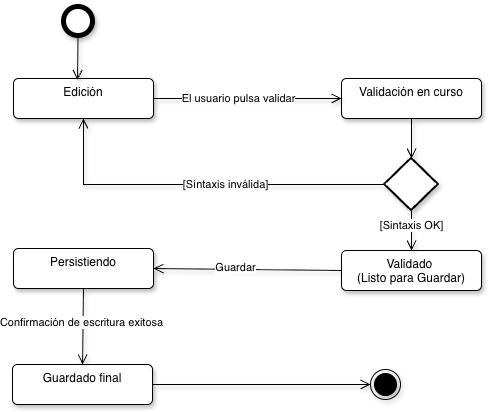

The diagram above was exported from draw.io. Its source (the exported page's mxGraphModel, read from the mxfile embedded in the PNG):
<mxGraphModel dx="1160" dy="1015" grid="0" gridSize="10" guides="1" tooltips="1" connect="1" arrows="1" fold="1" page="0" pageScale="1" pageWidth="850" pageHeight="1100" math="0" shadow="0">
  <root>
    <mxCell id="0" />
    <mxCell id="1" parent="0" />
    <mxCell id="Q0QIKjjKHekTsvvwwVSs-1" parent="1" style="shape=ellipse;html=1;dashed=0;whiteSpace=wrap;aspect=fixed;strokeWidth=5;perimeter=ellipsePerimeter;shadow=1;" value="" vertex="1">
      <mxGeometry height="29" width="29" x="10" y="-33" as="geometry" />
    </mxCell>
    <mxCell id="Q0QIKjjKHekTsvvwwVSs-2" parent="1" style="html=1;align=center;verticalAlign=top;rounded=1;absoluteArcSize=1;arcSize=10;dashed=0;whiteSpace=wrap;shadow=1;" value="Validación en curso" vertex="1">
      <mxGeometry height="40" width="140" x="288" y="39" as="geometry" />
    </mxCell>
    <mxCell id="Q0QIKjjKHekTsvvwwVSs-3" parent="1" style="html=1;align=center;verticalAlign=top;rounded=1;absoluteArcSize=1;arcSize=10;dashed=0;whiteSpace=wrap;shadow=1;" value="Edición" vertex="1">
      <mxGeometry height="40" width="140" x="-40" y="39" as="geometry" />
    </mxCell>
    <mxCell id="Q0QIKjjKHekTsvvwwVSs-4" parent="1" style="html=1;align=center;verticalAlign=top;rounded=1;absoluteArcSize=1;arcSize=10;dashed=0;whiteSpace=wrap;shadow=1;" value="Validado&amp;nbsp;&lt;div&gt;(Listo para Guardar)&lt;/div&gt;" vertex="1">
      <mxGeometry height="40" width="140" x="288" y="211" as="geometry" />
    </mxCell>
    <mxCell id="Q0QIKjjKHekTsvvwwVSs-5" parent="1" style="html=1;align=center;verticalAlign=top;rounded=1;absoluteArcSize=1;arcSize=10;dashed=0;whiteSpace=wrap;shadow=1;" value="Persistiendo" vertex="1">
      <mxGeometry height="40" width="140" x="-40" y="209" as="geometry" />
    </mxCell>
    <mxCell id="Q0QIKjjKHekTsvvwwVSs-6" parent="1" style="html=1;align=center;verticalAlign=top;rounded=1;absoluteArcSize=1;arcSize=10;dashed=0;whiteSpace=wrap;shadow=1;" value="Guardado final" vertex="1">
      <mxGeometry height="40" width="140" x="-41" y="325" as="geometry" />
    </mxCell>
    <mxCell id="Q0QIKjjKHekTsvvwwVSs-7" parent="1" style="ellipse;html=1;shape=endState;fillColor=strokeColor;shadow=1;" value="" vertex="1">
      <mxGeometry height="30" width="30" x="317" y="330" as="geometry" />
    </mxCell>
    <mxCell id="Q0QIKjjKHekTsvvwwVSs-8" edge="1" parent="1" source="Q0QIKjjKHekTsvvwwVSs-3" style="endArrow=open;startArrow=none;endFill=0;startFill=0;endSize=8;html=1;verticalAlign=bottom;labelBackgroundColor=none;strokeWidth=1;rounded=0;shadow=1;exitX=1;exitY=0.5;exitDx=0;exitDy=0;entryX=0;entryY=0.5;entryDx=0;entryDy=0;" target="Q0QIKjjKHekTsvvwwVSs-2" value="">
      <mxGeometry relative="1" width="160" as="geometry">
        <mxPoint x="114" y="58.5" as="sourcePoint" />
        <mxPoint x="202" y="61" as="targetPoint" />
      </mxGeometry>
    </mxCell>
    <mxCell id="Q0QIKjjKHekTsvvwwVSs-9" connectable="0" parent="Q0QIKjjKHekTsvvwwVSs-8" style="edgeLabel;html=1;align=center;verticalAlign=middle;resizable=0;points=[];" value="El usuario pulsa validar" vertex="1">
      <mxGeometry relative="1" x="-0.3333" y="2" as="geometry">
        <mxPoint x="21" y="1" as="offset" />
      </mxGeometry>
    </mxCell>
    <mxCell id="Q0QIKjjKHekTsvvwwVSs-10" edge="1" parent="1" source="Q0QIKjjKHekTsvvwwVSs-20" style="endArrow=open;startArrow=none;endFill=0;startFill=0;endSize=8;html=1;verticalAlign=bottom;labelBackgroundColor=none;strokeWidth=1;rounded=0;shadow=1;exitX=0.5;exitY=1;exitDx=0;exitDy=0;entryX=0.5;entryY=0;entryDx=0;entryDy=0;exitPerimeter=0;" target="Q0QIKjjKHekTsvvwwVSs-4" value="">
      <mxGeometry relative="1" width="160" as="geometry">
        <mxPoint x="126" y="227" as="sourcePoint" />
        <mxPoint x="286" y="227" as="targetPoint" />
      </mxGeometry>
    </mxCell>
    <mxCell id="Q0QIKjjKHekTsvvwwVSs-25" connectable="0" parent="Q0QIKjjKHekTsvvwwVSs-10" style="edgeLabel;html=1;align=center;verticalAlign=middle;resizable=0;points=[];" value="[Sintaxis OK]" vertex="1">
      <mxGeometry relative="1" x="-0.303" y="-1" as="geometry">
        <mxPoint as="offset" />
      </mxGeometry>
    </mxCell>
    <mxCell id="Q0QIKjjKHekTsvvwwVSs-11" edge="1" parent="1" source="Q0QIKjjKHekTsvvwwVSs-20" style="endArrow=open;startArrow=none;endFill=0;startFill=0;endSize=8;html=1;verticalAlign=bottom;labelBackgroundColor=none;strokeWidth=1;rounded=0;shadow=1;entryX=0.5;entryY=1;entryDx=0;entryDy=0;exitX=0;exitY=0.5;exitDx=0;exitDy=0;exitPerimeter=0;" target="Q0QIKjjKHekTsvvwwVSs-3" value="">
      <mxGeometry relative="1" width="160" as="geometry">
        <Array as="points">
          <mxPoint x="30" y="145" />
        </Array>
        <mxPoint x="333" y="82" as="sourcePoint" />
        <mxPoint x="16" y="172" as="targetPoint" />
      </mxGeometry>
    </mxCell>
    <mxCell id="Q0QIKjjKHekTsvvwwVSs-24" connectable="0" parent="Q0QIKjjKHekTsvvwwVSs-11" style="edgeLabel;html=1;align=center;verticalAlign=middle;resizable=0;points=[];" value="[Síntaxis inválida]" vertex="1">
      <mxGeometry relative="1" x="-0.127" y="-1" as="geometry">
        <mxPoint as="offset" />
      </mxGeometry>
    </mxCell>
    <mxCell id="Q0QIKjjKHekTsvvwwVSs-17" edge="1" parent="1" source="Q0QIKjjKHekTsvvwwVSs-5" style="endArrow=open;startArrow=none;endFill=0;startFill=0;endSize=8;html=1;verticalAlign=bottom;labelBackgroundColor=none;strokeWidth=1;rounded=0;shadow=1;exitX=0.5;exitY=1;exitDx=0;exitDy=0;entryX=0.5;entryY=0;entryDx=0;entryDy=0;" target="Q0QIKjjKHekTsvvwwVSs-6" value="">
      <mxGeometry relative="1" width="160" as="geometry">
        <mxPoint x="126" y="271" as="sourcePoint" />
        <mxPoint x="286" y="271" as="targetPoint" />
      </mxGeometry>
    </mxCell>
    <mxCell id="Q0QIKjjKHekTsvvwwVSs-19" connectable="0" parent="Q0QIKjjKHekTsvvwwVSs-17" style="edgeLabel;html=1;align=center;verticalAlign=middle;resizable=0;points=[];" value="Confirmación de escritura exitosa" vertex="1">
      <mxGeometry relative="1" x="-0.1179" y="-2" as="geometry">
        <mxPoint as="offset" />
      </mxGeometry>
    </mxCell>
    <mxCell id="Q0QIKjjKHekTsvvwwVSs-18" edge="1" parent="1" source="Q0QIKjjKHekTsvvwwVSs-6" style="endArrow=open;startArrow=none;endFill=0;startFill=0;endSize=8;html=1;verticalAlign=bottom;labelBackgroundColor=none;strokeWidth=1;rounded=0;shadow=1;exitX=1;exitY=0.5;exitDx=0;exitDy=0;entryX=0;entryY=0.5;entryDx=0;entryDy=0;" target="Q0QIKjjKHekTsvvwwVSs-7" value="">
      <mxGeometry relative="1" width="160" as="geometry">
        <mxPoint x="128" y="262" as="sourcePoint" />
        <mxPoint x="288" y="262" as="targetPoint" />
      </mxGeometry>
    </mxCell>
    <mxCell id="Q0QIKjjKHekTsvvwwVSs-20" parent="1" style="strokeWidth=2;html=1;shape=mxgraph.flowchart.decision;whiteSpace=wrap;shadow=1;" value="" vertex="1">
      <mxGeometry height="52" width="54" x="331" y="119" as="geometry" />
    </mxCell>
    <mxCell id="Q0QIKjjKHekTsvvwwVSs-21" edge="1" parent="1" source="Q0QIKjjKHekTsvvwwVSs-2" style="endArrow=open;startArrow=none;endFill=0;startFill=0;endSize=8;html=1;verticalAlign=bottom;labelBackgroundColor=none;strokeWidth=1;rounded=0;shadow=1;exitX=0.5;exitY=1;exitDx=0;exitDy=0;entryX=0.5;entryY=0;entryDx=0;entryDy=0;entryPerimeter=0;" target="Q0QIKjjKHekTsvvwwVSs-20" value="">
      <mxGeometry relative="1" width="160" as="geometry">
        <mxPoint x="128" y="194" as="sourcePoint" />
        <mxPoint x="288" y="194" as="targetPoint" />
      </mxGeometry>
    </mxCell>
    <mxCell id="Q0QIKjjKHekTsvvwwVSs-22" edge="1" parent="1" source="Q0QIKjjKHekTsvvwwVSs-4" style="endArrow=open;startArrow=none;endFill=0;startFill=0;endSize=8;html=1;verticalAlign=bottom;labelBackgroundColor=none;strokeWidth=1;rounded=0;shadow=1;entryX=1;entryY=0.5;entryDx=0;entryDy=0;exitX=0;exitY=0.5;exitDx=0;exitDy=0;" target="Q0QIKjjKHekTsvvwwVSs-5" value="">
      <mxGeometry relative="1" width="160" as="geometry">
        <mxPoint x="128" y="194" as="sourcePoint" />
        <mxPoint x="288" y="194" as="targetPoint" />
      </mxGeometry>
    </mxCell>
    <mxCell id="Q0QIKjjKHekTsvvwwVSs-23" connectable="0" parent="Q0QIKjjKHekTsvvwwVSs-22" style="edgeLabel;html=1;align=center;verticalAlign=middle;resizable=0;points=[];" value="Guardar" vertex="1">
      <mxGeometry relative="1" x="0.1386" y="-2" as="geometry">
        <mxPoint as="offset" />
      </mxGeometry>
    </mxCell>
    <mxCell id="Q0QIKjjKHekTsvvwwVSs-26" edge="1" parent="1" source="Q0QIKjjKHekTsvvwwVSs-1" style="endArrow=open;startArrow=none;endFill=0;startFill=0;endSize=8;html=1;verticalAlign=bottom;labelBackgroundColor=none;strokeWidth=1;rounded=0;shadow=1;exitX=0.5;exitY=1;exitDx=0;exitDy=0;entryX=0.457;entryY=0.038;entryDx=0;entryDy=0;entryPerimeter=0;" target="Q0QIKjjKHekTsvvwwVSs-3" value="">
      <mxGeometry relative="1" width="160" as="geometry">
        <mxPoint x="128" y="212" as="sourcePoint" />
        <mxPoint x="288" y="212" as="targetPoint" />
      </mxGeometry>
    </mxCell>
  </root>
</mxGraphModel>